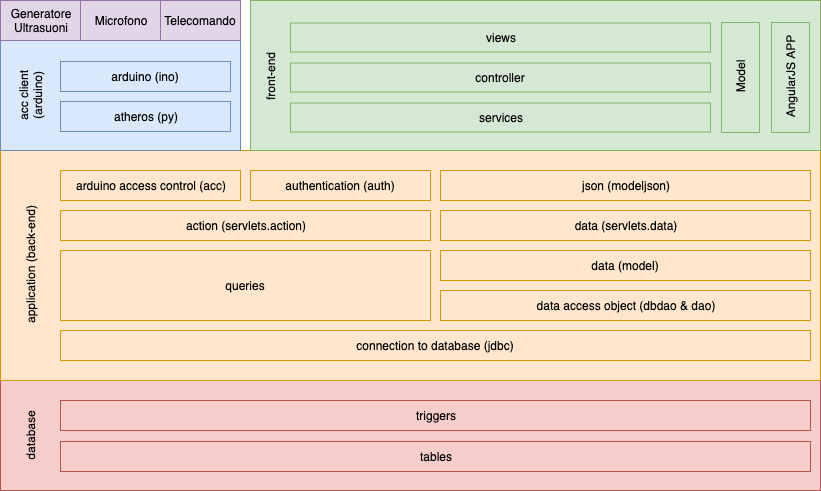

The diagram above was exported from draw.io. Its source (the exported page's mxGraphModel, read from the mxfile embedded in the PNG):
<mxGraphModel dx="1106" dy="812" grid="1" gridSize="10" guides="1" tooltips="1" connect="1" arrows="1" fold="1" page="1" pageScale="1" pageWidth="1654" pageHeight="1169" math="0" shadow="0">
  <root>
    <mxCell id="0" />
    <mxCell id="1" parent="0" />
    <mxCell id="PFqaEOPlfyGg8MPEYNV5-1" value="" style="rounded=0;whiteSpace=wrap;html=1;fillColor=#f8cecc;strokeColor=#b85450;" parent="1" vertex="1">
      <mxGeometry x="420" y="570" width="820" height="110" as="geometry" />
    </mxCell>
    <mxCell id="PFqaEOPlfyGg8MPEYNV5-2" value="" style="rounded=0;whiteSpace=wrap;html=1;fillColor=#ffe6cc;strokeColor=#d79b00;" parent="1" vertex="1">
      <mxGeometry x="420" y="340" width="820" height="230" as="geometry" />
    </mxCell>
    <mxCell id="PFqaEOPlfyGg8MPEYNV5-3" value="application (back-end)" style="text;html=1;strokeColor=none;fillColor=none;align=center;verticalAlign=middle;whiteSpace=wrap;rounded=0;rotation=-90;" parent="1" vertex="1">
      <mxGeometry x="380" y="445" width="140" height="20" as="geometry" />
    </mxCell>
    <mxCell id="PFqaEOPlfyGg8MPEYNV5-5" value="connection to database (jdbc)" style="rounded=0;whiteSpace=wrap;html=1;fillColor=#ffe6cc;strokeColor=#d79b00;" parent="1" vertex="1">
      <mxGeometry x="480" y="520" width="750" height="30" as="geometry" />
    </mxCell>
    <mxCell id="PFqaEOPlfyGg8MPEYNV5-6" value="database" style="text;html=1;strokeColor=none;fillColor=none;align=center;verticalAlign=middle;whiteSpace=wrap;rounded=0;rotation=-90;" parent="1" vertex="1">
      <mxGeometry x="430" y="615" width="40" height="20" as="geometry" />
    </mxCell>
    <mxCell id="PFqaEOPlfyGg8MPEYNV5-7" value="tables" style="rounded=0;whiteSpace=wrap;html=1;fillColor=#f8cecc;strokeColor=#b85450;" parent="1" vertex="1">
      <mxGeometry x="480" y="631" width="750" height="30" as="geometry" />
    </mxCell>
    <mxCell id="PFqaEOPlfyGg8MPEYNV5-8" value="triggers" style="rounded=0;whiteSpace=wrap;html=1;fillColor=#f8cecc;strokeColor=#b85450;" parent="1" vertex="1">
      <mxGeometry x="480" y="590" width="750" height="30" as="geometry" />
    </mxCell>
    <mxCell id="PFqaEOPlfyGg8MPEYNV5-9" value="data access object (dbdao &amp;amp; dao)" style="rounded=0;whiteSpace=wrap;html=1;fillColor=#ffe6cc;strokeColor=#d79b00;" parent="1" vertex="1">
      <mxGeometry x="860" y="480" width="370" height="30" as="geometry" />
    </mxCell>
    <mxCell id="PFqaEOPlfyGg8MPEYNV5-10" value="data (model)" style="rounded=0;whiteSpace=wrap;html=1;fillColor=#ffe6cc;strokeColor=#d79b00;" parent="1" vertex="1">
      <mxGeometry x="860" y="440" width="370" height="30" as="geometry" />
    </mxCell>
    <mxCell id="PFqaEOPlfyGg8MPEYNV5-12" value="action (servlets.action)" style="rounded=0;whiteSpace=wrap;html=1;fillColor=#ffe6cc;strokeColor=#d79b00;" parent="1" vertex="1">
      <mxGeometry x="480" y="400" width="370" height="30" as="geometry" />
    </mxCell>
    <mxCell id="PFqaEOPlfyGg8MPEYNV5-13" value="data (servlets.data)" style="rounded=0;whiteSpace=wrap;html=1;fillColor=#ffe6cc;strokeColor=#d79b00;" parent="1" vertex="1">
      <mxGeometry x="860" y="400" width="370" height="30" as="geometry" />
    </mxCell>
    <mxCell id="PFqaEOPlfyGg8MPEYNV5-14" value="authentication (auth)" style="rounded=0;whiteSpace=wrap;html=1;fillColor=#ffe6cc;strokeColor=#d79b00;" parent="1" vertex="1">
      <mxGeometry x="670" y="360" width="180" height="30" as="geometry" />
    </mxCell>
    <mxCell id="PFqaEOPlfyGg8MPEYNV5-15" value="json (modeljson)" style="rounded=0;whiteSpace=wrap;html=1;fillColor=#ffe6cc;strokeColor=#d79b00;" parent="1" vertex="1">
      <mxGeometry x="860" y="360" width="370" height="30" as="geometry" />
    </mxCell>
    <mxCell id="PFqaEOPlfyGg8MPEYNV5-16" value="arduino access control (acc)" style="rounded=0;whiteSpace=wrap;html=1;fillColor=#ffe6cc;strokeColor=#d79b00;" parent="1" vertex="1">
      <mxGeometry x="480" y="360" width="180" height="30" as="geometry" />
    </mxCell>
    <mxCell id="PFqaEOPlfyGg8MPEYNV5-21" value="" style="rounded=0;whiteSpace=wrap;html=1;fillColor=#d5e8d4;strokeColor=#82b366;" parent="1" vertex="1">
      <mxGeometry x="670" y="190" width="570" height="150" as="geometry" />
    </mxCell>
    <mxCell id="PFqaEOPlfyGg8MPEYNV5-22" value="" style="rounded=0;whiteSpace=wrap;html=1;fillColor=#dae8fc;strokeColor=#6c8ebf;" parent="1" vertex="1">
      <mxGeometry x="420" y="230" width="240" height="110" as="geometry" />
    </mxCell>
    <mxCell id="uAT28WHJSfcVVCsYf1n0-1" value="Generatore&lt;br&gt;Ultrasuoni" style="rounded=0;whiteSpace=wrap;html=1;fillColor=#e1d5e7;strokeColor=#9673a6;" parent="1" vertex="1">
      <mxGeometry x="420" y="190" width="80" height="40" as="geometry" />
    </mxCell>
    <mxCell id="uAT28WHJSfcVVCsYf1n0-2" value="Microfono" style="rounded=0;whiteSpace=wrap;html=1;fillColor=#e1d5e7;strokeColor=#9673a6;" parent="1" vertex="1">
      <mxGeometry x="500" y="190" width="80" height="40" as="geometry" />
    </mxCell>
    <mxCell id="uAT28WHJSfcVVCsYf1n0-3" value="Telecomando" style="rounded=0;whiteSpace=wrap;html=1;fillColor=#e1d5e7;strokeColor=#9673a6;" parent="1" vertex="1">
      <mxGeometry x="580" y="190" width="80" height="40" as="geometry" />
    </mxCell>
    <mxCell id="CbnyFQm1xmf3zCvAhZlz-1" value="services" style="rounded=0;whiteSpace=wrap;html=1;fillColor=#d5e8d4;strokeColor=#82b366;" parent="1" vertex="1">
      <mxGeometry x="710" y="292.5" width="420" height="29" as="geometry" />
    </mxCell>
    <mxCell id="CbnyFQm1xmf3zCvAhZlz-2" value="AngularJS APP" style="rounded=0;whiteSpace=wrap;html=1;rotation=-90;fillColor=#d5e8d4;strokeColor=#82b366;" parent="1" vertex="1">
      <mxGeometry x="1155" y="248" width="110" height="38" as="geometry" />
    </mxCell>
    <mxCell id="CbnyFQm1xmf3zCvAhZlz-4" value="controller" style="rounded=0;whiteSpace=wrap;html=1;fillColor=#d5e8d4;strokeColor=#82b366;" parent="1" vertex="1">
      <mxGeometry x="710" y="252.5" width="420" height="29" as="geometry" />
    </mxCell>
    <mxCell id="CbnyFQm1xmf3zCvAhZlz-5" value="views" style="rounded=0;whiteSpace=wrap;html=1;fillColor=#d5e8d4;strokeColor=#82b366;" parent="1" vertex="1">
      <mxGeometry x="710" y="212.5" width="420" height="29" as="geometry" />
    </mxCell>
    <mxCell id="CbnyFQm1xmf3zCvAhZlz-6" value="Model" style="rounded=0;whiteSpace=wrap;html=1;rotation=-90;fillColor=#d5e8d4;strokeColor=#82b366;" parent="1" vertex="1">
      <mxGeometry x="1105" y="248" width="110" height="38" as="geometry" />
    </mxCell>
    <mxCell id="CbnyFQm1xmf3zCvAhZlz-7" value="front-end" style="text;html=1;strokeColor=none;fillColor=none;align=center;verticalAlign=middle;whiteSpace=wrap;rounded=0;rotation=-90;" parent="1" vertex="1">
      <mxGeometry x="660" y="257" width="60" height="20" as="geometry" />
    </mxCell>
    <mxCell id="CbnyFQm1xmf3zCvAhZlz-8" value="acc client (arduino)" style="text;html=1;strokeColor=none;fillColor=none;align=center;verticalAlign=middle;whiteSpace=wrap;rounded=0;rotation=-90;" parent="1" vertex="1">
      <mxGeometry x="400" y="275" width="100" height="20" as="geometry" />
    </mxCell>
    <mxCell id="CbnyFQm1xmf3zCvAhZlz-10" value="atheros (py)" style="rounded=0;whiteSpace=wrap;html=1;fillColor=#dae8fc;strokeColor=#6c8ebf;" parent="1" vertex="1">
      <mxGeometry x="480" y="291" width="170" height="30" as="geometry" />
    </mxCell>
    <mxCell id="CbnyFQm1xmf3zCvAhZlz-11" value="arduino (ino)" style="rounded=0;whiteSpace=wrap;html=1;fillColor=#dae8fc;strokeColor=#6c8ebf;" parent="1" vertex="1">
      <mxGeometry x="480" y="251" width="170" height="30" as="geometry" />
    </mxCell>
    <mxCell id="CbnyFQm1xmf3zCvAhZlz-13" value="queries" style="rounded=0;whiteSpace=wrap;html=1;fillColor=#ffe6cc;strokeColor=#d79b00;" parent="1" vertex="1">
      <mxGeometry x="480" y="440" width="370" height="70" as="geometry" />
    </mxCell>
  </root>
</mxGraphModel>